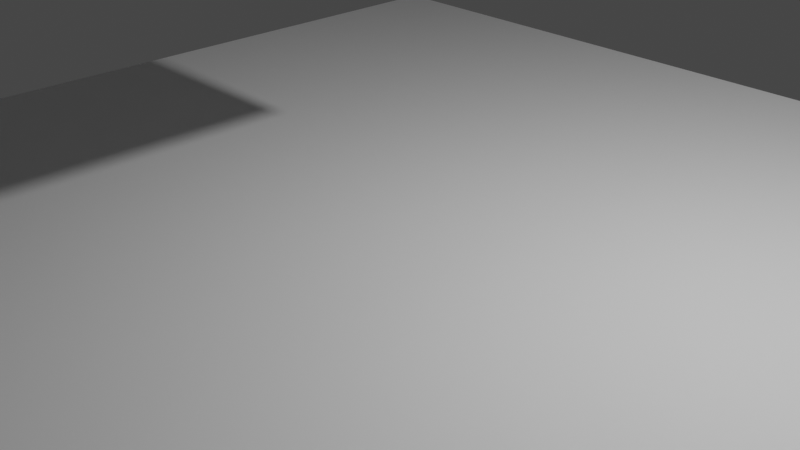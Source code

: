 # Source: untitled.blend  (saved by Blender 2.93.20; exported with 4.5.12 LTS)
import bpy
from mathutils import Matrix  # noqa: F401  (used for matrix-valued properties, if any)

bpy.ops.wm.read_factory_settings(use_empty=True)
scene = bpy.context.scene
scene.name = 'Scene'

# ---- collections
col_collection = bpy.data.collections.new('Collection'); scene.collection.children.link(col_collection)
col_collection_2 = bpy.data.collections.new('Collection 2'); scene.collection.children.link(col_collection_2)

# ---- materials (node trees are filled in below, after node groups)
mat_material = bpy.data.materials.new('Material')
mat_material.alpha_threshold = 0.0
mat_material.use_transparent_shadow = False
mat_material.line_color = (0.0, 0.0, 0.0, 1.0)

# ---- material node trees
mat_material.use_nodes = True; mat_material.node_tree.nodes.clear()
_N = mat_material.node_tree.nodes; _L = mat_material.node_tree.links
n0 = _N.new('ShaderNodeOutputMaterial'); n0.name = 'Material Output'; n0.location = (300, 300)
n1 = _N.new('ShaderNodeBsdfPrincipled'); n1.name = 'Principled BSDF'; n1.location = (10, 300)
n1.distribution = 'GGX'
n1.subsurface_method = 'BURLEY'
n1.inputs[2].default_value = 0.4
n1.inputs[3].default_value = 1.45
n1.inputs[27].default_value = (0.0, 0.0, 0.0, 1.0)
n1.inputs[28].default_value = 1.0
_L.new(n1.outputs[0], n0.inputs[0])
n0.is_active_output = True

# ---- world
world_world = bpy.data.worlds.new('World'); scene.world = world_world
world_world.use_nodes = True; world_world.node_tree.nodes.clear()
_N = world_world.node_tree.nodes; _L = world_world.node_tree.links
n0 = _N.new('ShaderNodeOutputWorld'); n0.name = 'World Output'; n0.location = (300, 300)
n1 = _N.new('ShaderNodeBackground'); n1.name = 'Background'; n1.location = (10, 300)
n1.inputs[0].default_value = (0.05088, 0.05088, 0.05088, 1.0)
_L.new(n1.outputs[0], n0.inputs[0])
n0.is_active_output = True
world_world.color = (0.05088, 0.05088, 0.05088)
world_world.use_sun_shadow = False
world_world.sun_shadow_jitter_overblur = 0.0

# ---- cameras
cam_camera = bpy.data.cameras.new('Camera')
cam_camera.clip_end = 100.0
cam_camera.ortho_scale = 7.314

# ---- lights
light_light = bpy.data.lights.new('Light', 'POINT')
light_light.transmission_factor = 0.0
light_light.energy = 1000.0
light_light.shadow_soft_size = 0.1
light_light.shadow_maximum_resolution = 0.006
light_light.use_absolute_resolution = True

# ---- meshes
me_plane = bpy.data.meshes.new('Plane')
me_plane.from_pydata([(-1.0, -1.0, 0.0), (1.0, -1.0, 0.0), (-1.0, 1.0, 0.0), (1.0, 1.0, 0.0)], [], [(0, 1, 3, 2)])
_uv = me_plane.uv_layers.new(name='UVMap')
_uv.uv.foreach_set('vector', [0.0, 0.0, 1.0, 0.0, 1.0, 1.0, 0.0, 1.0])
me_plane.use_remesh_fix_poles = True
me_plane.use_remesh_preserve_attributes = False
me_plane.update()
me_cube = bpy.data.meshes.new('Cube')
me_cube.from_pydata([(1.0, 1.0, 1.0), (1.0, 1.0, -1.0), (1.0, -1.0, 1.0), (1.0, -1.0, -1.0), (-1.0, 1.0, 1.0), (-1.0, 1.0, -1.0), (-1.0, -1.0, 1.0), (-1.0, -1.0, -1.0)], [], [(0, 4, 6, 2), (3, 2, 6, 7), (7, 6, 4, 5), (5, 1, 3, 7), (1, 0, 2, 3), (5, 4, 0, 1)])
_uv = me_cube.uv_layers.new(name='UVMap')
_uv.uv.foreach_set('vector', [0.625, 0.5, 0.875, 0.5, 0.875, 0.75, 0.625, 0.75, 0.375, 0.75, 0.625, 0.75, 0.625, 1.0, 0.375, 1.0, 0.375, 0.0, 0.625, 0.0, 0.625, 0.25, 0.375, 0.25, 0.125, 0.5, 0.375, 0.5, 0.375, 0.75, 0.125, 0.75, 0.375, 0.5, 0.625, 0.5, 0.625, 0.75, 0.375, 0.75, 0.375, 0.25, 0.625, 0.25, 0.625, 0.5, 0.375, 0.5])
me_cube.materials.append(mat_material)
me_cube.use_remesh_preserve_volume = False
me_cube.use_remesh_preserve_attributes = False
me_cube.use_mirror_vertex_groups = False
me_cube.update()

# ---- objects
ob_light = bpy.data.objects.new('Light', light_light)
ob_camera = bpy.data.objects.new('Camera', cam_camera)
ob_plane = bpy.data.objects.new('Plane', me_plane)
ob_cube = bpy.data.objects.new('Cube', me_cube)

# ---- transforms, parenting, visibility, modifiers, constraints
ob_light.location = (4.076, 1.005, 5.904)
ob_light.rotation_euler = (0.6503, 0.05522, 1.866)
ob_light.lock_rotations_4d = False
ob_light.empty_display_type = 'ARROWS'
ob_light.color = (0.0, 0.0, 0.0, 0.0)
ob_light.lineart.crease_threshold = 0.0
ob_camera.location = (7.359, -6.926, 4.958)
ob_camera.rotation_euler = (1.109, 0.0, 0.8149)
ob_camera.lock_rotations_4d = False
ob_camera.empty_display_type = 'ARROWS'
ob_camera.color = (0.0, 0.0, 0.0, 0.0)
ob_camera.display_type = 'WIRE'
ob_camera.lineart.crease_threshold = 0.0
ob_plane.location = (0.0, 0.0, 0.0)
ob_plane.scale = (6.127, 6.127, 6.127)
ob_cube.location = (0.0, 0.0, 4.447)
ob_cube.lock_rotations_4d = False
ob_cube.empty_display_type = 'ARROWS'
ob_cube.lineart.crease_threshold = 0.0

# ---- collection membership
col_collection.objects.link(ob_light)
col_collection.objects.link(ob_camera)
col_collection.objects.link(ob_plane)
col_collection_2.objects.link(ob_cube)

# ---- scene / render settings (as saved in the file)
scene.camera = ob_camera
scene.frame_start = 1; scene.frame_end = 50; scene.frame_set(31)
scene.render.engine = 'BLENDER_EEVEE_NEXT'
scene.cycles.use_denoising = False
scene.cycles.samples = 128
scene.cycles.sampling_pattern = 'TABULATED_SOBOL'
scene.cycles.use_adaptive_sampling = False
scene.cycles.use_light_tree = False
scene.view_settings.view_transform = 'Filmic'
bpy.context.view_layer.update()
